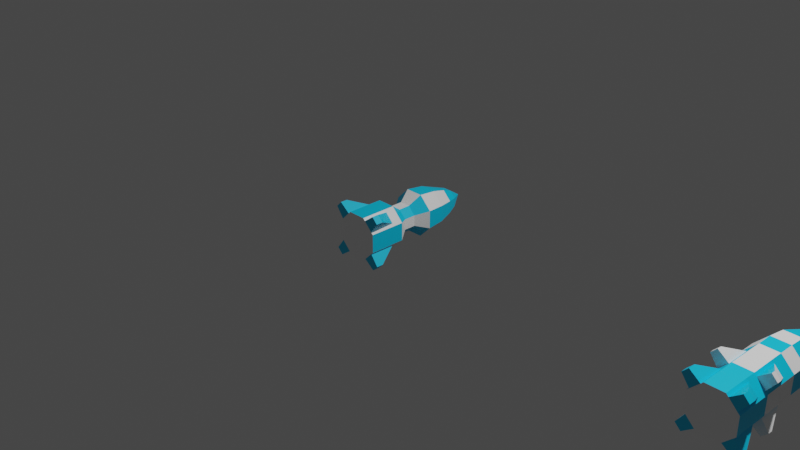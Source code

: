 # Source: bomb.blend  (saved by Blender 4.3.34; exported with 4.5.12 LTS)
import bpy
from mathutils import Matrix  # noqa: F401  (used for matrix-valued properties, if any)

bpy.ops.wm.read_factory_settings(use_empty=True)
scene = bpy.context.scene
scene.name = 'Scene'

# ---- collections
col_collection = bpy.data.collections.new('Collection'); scene.collection.children.link(col_collection)
col_bomb = bpy.data.collections.new('Bomb'); scene.collection.children.link(col_bomb)

# ---- materials (node trees are filled in below, after node groups)
mat_rocket_white = bpy.data.materials.new('Rocket.White')
mat_rocket_white.use_transparent_shadow = False
mat_rocket_cyan = bpy.data.materials.new('Rocket.Cyan')
mat_rocket_cyan.use_transparent_shadow = False

# ---- material node trees
mat_rocket_white.use_nodes = True; mat_rocket_white.node_tree.nodes.clear()
_N = mat_rocket_white.node_tree.nodes; _L = mat_rocket_white.node_tree.links
n0 = _N.new('ShaderNodeBsdfPrincipled'); n0.name = 'Principled BSDF'; n0.location = (10, 300)
n0.distribution = 'GGX'
n0.subsurface_method = 'RANDOM_WALK_SKIN'
n0.inputs[0].default_value = (1.0, 1.0, 1.0, 1.0)
n0.inputs[3].default_value = 1.45
n0.inputs[27].default_value = (0.0, 0.0, 0.0, 1.0)
n0.inputs[28].default_value = 1.0
n1 = _N.new('ShaderNodeOutputMaterial'); n1.name = 'Material Output'; n1.location = (300, 300)
_L.new(n0.outputs[0], n1.inputs[0])
n1.is_active_output = True
mat_rocket_cyan.use_nodes = True; mat_rocket_cyan.node_tree.nodes.clear()
_N = mat_rocket_cyan.node_tree.nodes; _L = mat_rocket_cyan.node_tree.links
n0 = _N.new('ShaderNodeBsdfPrincipled'); n0.name = 'Principled BSDF'; n0.location = (10, 300)
n0.distribution = 'GGX'
n0.subsurface_method = 'RANDOM_WALK_SKIN'
n0.inputs[0].default_value = (0.0, 0.6418, 1.0, 1.0)
n0.inputs[3].default_value = 1.45
n0.inputs[27].default_value = (0.0, 0.0, 0.0, 1.0)
n0.inputs[28].default_value = 1.0
n1 = _N.new('ShaderNodeOutputMaterial'); n1.name = 'Material Output'; n1.location = (300, 300)
_L.new(n0.outputs[0], n1.inputs[0])
n1.is_active_output = True

# ---- world
world_world = bpy.data.worlds.new('World'); scene.world = world_world
world_world.use_nodes = True; world_world.node_tree.nodes.clear()
_N = world_world.node_tree.nodes; _L = world_world.node_tree.links
n0 = _N.new('ShaderNodeOutputWorld'); n0.name = 'World Output'; n0.location = (300, 300)
n1 = _N.new('ShaderNodeBackground'); n1.name = 'Background'; n1.location = (10, 300)
n1.inputs[0].default_value = (0.05088, 0.05088, 0.05088, 1.0)
_L.new(n1.outputs[0], n0.inputs[0])
n0.is_active_output = True
world_world.color = (0.05088, 0.05088, 0.05088)
world_world.use_sun_shadow = False
world_world.sun_shadow_jitter_overblur = 0.0

# ---- cameras
cam_camera = bpy.data.cameras.new('Camera')
cam_camera.clip_end = 100.0
cam_camera.ortho_scale = 7.314

# ---- lights
light_light = bpy.data.lights.new('Light', 'POINT')
light_light.transmission_factor = 0.0
light_light.energy = 1000.0
light_light.shadow_soft_size = 0.1
light_light.shadow_maximum_resolution = 0.006
light_light.use_absolute_resolution = True

# ---- meshes
me_cylinder = bpy.data.meshes.new('Cylinder')
me_cylinder.from_pydata([(-0.09567, -0.5677, -0.231), (-0.09567, 0.2078, -0.231), (-0.06622, 0.5718, -0.1598), (0.09567, -0.5677, -0.231), (0.231, 0.2078, -0.09567), (0.231, -0.5677, -0.09567), (0.231, 0.2078, 0.09567), (0.231, -0.5677, 0.09567), (-0.1606, 0.5692, 0.06653), (0.09567, -0.5677, 0.231), (-0.09567, 0.2078, 0.231), (-0.09567, -0.5677, 0.231), (-0.1606, 0.5692, -0.06648), (-0.231, -0.5677, 0.09567), (-0.231, 0.2078, -0.09567), (-0.231, -0.5677, -0.09567), (-0.08582, 0.4059, -0.209), (0.1605, 0.5692, 0.06653), (0.08717, 0.4007, -0.2105), (0.09567, 0.2078, -0.231), (0.2099, 0.4007, -0.08775), (0.1605, 0.5692, -0.06648), (0.2099, 0.4007, 0.08586), (0.06648, 0.5692, -0.1605), (0.08717, 0.4007, 0.2086), (0.09567, 0.2078, 0.231), (-0.08643, 0.4007, 0.2086), (0.06648, 0.5692, 0.1606), (-0.2092, 0.4007, 0.08586), (-0.231, 0.2078, 0.09567), (-0.2092, 0.4007, -0.08775), (-0.06272, 0.5692, 0.1514), (-0.04566, 0.6908, -0.1102), (0.04566, 0.6908, -0.1102), (0.1102, 0.6908, -0.04566), (0.1102, 0.6908, 0.04566), (0.04566, 0.6908, 0.1102), (-0.04566, 0.6908, 0.1102), (-0.1102, 0.6908, 0.04566), (-0.1102, 0.6908, -0.04566), (-1.29e-07, 0.8575, 7.521e-08), (0.2073, -0.5677, -0.1191), (0.1189, -0.5677, -0.2075), (0.2909, -0.5677, -0.2306), (0.2305, -0.5677, -0.291), (-0.2073, -0.5677, 0.1191), (-0.1189, -0.5677, 0.2075), (-0.2909, -0.5677, 0.2306), (-0.2305, -0.5677, 0.291), (0.1191, -0.5677, 0.2073), (0.2075, -0.5677, 0.1189), (0.2306, -0.5677, 0.2909), (0.291, -0.5677, 0.2305), (-0.1191, -0.5677, -0.2073), (-0.2075, -0.5677, -0.1189), (-0.2306, -0.5677, -0.2909), (-0.291, -0.5677, -0.2305), (-0.09567, -0.1779, -0.231), (0.09567, -0.1779, -0.231), (0.231, -0.1779, -0.09567), (0.231, -0.1779, 0.09567), (0.09567, -0.1779, 0.231), (-0.09567, -0.1779, 0.231), (-0.231, -0.1779, 0.09567), (-0.231, -0.1779, -0.09567), (0.1191, -0.2853, 0.2073), (0.2075, -0.2853, 0.1189), (0.291, -0.4943, 0.2305), (0.2306, -0.4943, 0.2909), (0.2073, -0.2853, -0.1191), (0.1189, -0.2853, -0.2075), (0.2305, -0.4943, -0.291), (0.2909, -0.4943, -0.2306), (-0.1191, -0.2853, -0.2073), (-0.2075, -0.2853, -0.1189), (-0.291, -0.4943, -0.2305), (-0.2306, -0.4943, -0.2909), (-0.2073, -0.2853, 0.1191), (-0.1189, -0.2853, 0.2075), (-0.2305, -0.4943, 0.291), (-0.2909, -0.4943, 0.2306), (0.05757, 0.07925, -0.139), (0.05757, -0.04934, -0.139), (0.05757, 0.07925, 0.139), (0.05757, -0.04934, 0.139), (-0.139, 0.07925, 0.05757), (-0.139, -0.04934, 0.05757), (-0.139, 0.07925, -0.05757), (-0.139, -0.04934, -0.05757), (-0.05757, 0.07925, 0.139), (-0.05757, -0.04934, 0.139), (0.139, 0.07925, 0.05757), (0.139, -0.04934, 0.05757), (0.139, 0.07925, -0.05757), (0.139, -0.04934, -0.05757), (-0.05757, -0.04934, -0.139), (-0.05757, 0.07925, -0.139)], [], [(32, 33, 23, 2), (33, 34, 21, 23), (34, 35, 17, 21), (35, 36, 27, 17), (36, 37, 31, 27), (37, 38, 8, 31), (38, 39, 12, 8), (39, 32, 2, 12), (3, 5, 0), (87, 14, 1, 96), (85, 29, 14, 87), (7, 13, 15), (89, 10, 29, 85), (9, 11, 7), (83, 25, 10, 89), (7, 11, 13), (91, 6, 25, 83), (5, 15, 0), (93, 4, 6, 91), (5, 7, 15), (81, 19, 4, 93), (96, 1, 19, 81), (19, 1, 16, 18), (4, 19, 18, 20), (6, 4, 20, 22), (25, 6, 22, 24), (10, 25, 24, 26), (29, 10, 26, 28), (14, 29, 28, 30), (1, 14, 30, 16), (2, 23, 18, 16), (23, 21, 20, 18), (21, 17, 22, 20), (17, 27, 24, 22), (27, 31, 26, 24), (31, 8, 28, 26), (8, 12, 30, 28), (12, 2, 16, 30), (34, 33, 40), (37, 36, 40), (32, 39, 40), (35, 34, 40), (38, 37, 40), (33, 32, 40), (36, 35, 40), (39, 38, 40), (42, 44, 43, 41), (46, 48, 47, 45), (50, 52, 51, 49), (54, 56, 55, 53), (0, 57, 58, 3), (3, 58, 59, 5), (5, 59, 60, 7), (7, 60, 61, 9), (9, 61, 62, 11), (11, 62, 63, 13), (13, 63, 64, 15), (15, 64, 57, 0), (52, 67, 68, 51), (51, 68, 65, 49), (50, 66, 67, 52), (49, 65, 66, 50), (44, 71, 72, 43), (43, 72, 69, 41), (42, 70, 71, 44), (41, 69, 70, 42), (55, 76, 73, 53), (76, 75, 74, 73), (56, 75, 76, 55), (54, 74, 75, 56), (53, 73, 74, 54), (48, 79, 80, 47), (67, 66, 65, 68), (47, 80, 77, 45), (71, 70, 69, 72), (46, 78, 79, 48), (79, 78, 77, 80), (45, 77, 78, 46), (57, 95, 82, 58), (95, 96, 81, 82), (58, 82, 94, 59), (82, 81, 93, 94), (59, 94, 92, 60), (94, 93, 91, 92), (60, 92, 84, 61), (92, 91, 83, 84), (61, 84, 90, 62), (84, 83, 89, 90), (62, 90, 86, 63), (90, 89, 85, 86), (63, 86, 88, 64), (86, 85, 87, 88), (64, 88, 95, 57), (88, 87, 96, 95)])
me_cylinder.polygons.foreach_set('material_index', [1, 1, 1, 1, 1, 1, 1, 1, 0, 1, 0, 0, 1, 0, 0, 0, 1, 0, 0, 0, 1, 0, 1, 0, 1, 0, 1, 0, 1, 0, 1, 0, 1, 0, 1, 0, 1, 0, 1, 1, 1, 1, 1, 1, 1, 1, 1, 1, 1, 1, 1, 0, 1, 0, 1, 0, 1, 0, 1, 1, 1, 1, 1, 1, 1, 1, 1, 1, 1, 1, 1, 1, 1, 1, 1, 1, 1, 1, 0, 0, 1, 1, 0, 0, 1, 1, 0, 0, 1, 1, 0, 0, 1, 1])
_uv = me_cylinder.uv_layers.new(name='UVMap')
_uv.uv.foreach_set('vector', [0.25, 0.3645, 0.331, 0.331, 0.3576, 0.3576, 0.25, 0.4015, 0.331, 0.331, 0.3645, 0.25, 0.4022, 0.25, 0.3576, 0.3576, 0.3645, 0.25, 0.331, 0.169, 0.3576, 0.1424, 0.4022, 0.25, 0.331, 0.169, 0.25, 0.1355, 0.25, 0.09779, 0.3576, 0.1424, 0.25, 0.1355, 0.169, 0.169, 0.1424, 0.1424, 0.25, 0.09779, 0.169, 0.169, 0.1355, 0.25, 0.09779, 0.25, 0.1424, 0.1424, 0.1355, 0.25, 0.169, 0.331, 0.1424, 0.3576, 0.09779, 0.25, 0.169, 0.331, 0.25, 0.3645, 0.25, 0.4015, 0.1424, 0.3576, 0.0, 0.0, 0.0, 0.0, 0.0, 0.0, 0.125, 0.9101, 0.125, 0.9518, 0.0, 0.9518, 0.0, 0.9101, 0.25, 0.9101, 0.25, 0.9518, 0.125, 0.9518, 0.125, 0.9101, 0.0, 0.0, 0.0, 0.0, 0.0, 0.0, 0.375, 0.9101, 0.375, 0.9518, 0.25, 0.9518, 0.25, 0.9101, 0.0, 0.0, 0.0, 0.0, 0.0, 0.0, 0.5, 0.9101, 0.5, 0.9518, 0.375, 0.9518, 0.375, 0.9101, 0.0, 0.0, 0.0, 0.0, 0.0, 0.0, 0.625, 0.9101, 0.625, 0.9518, 0.5, 0.9518, 0.5, 0.9101, 0.0, 0.0, 0.0, 0.0, 0.0, 0.0, 0.75, 0.9101, 0.75, 0.9518, 0.625, 0.9518, 0.625, 0.9101, 0.0, 0.0, 0.0, 0.0, 0.0, 0.0, 0.875, 0.9101, 0.875, 0.9518, 0.75, 0.9518, 0.75, 0.9101, 1.0, 0.9101, 1.0, 0.9518, 0.875, 0.9518, 0.875, 0.9101, 0.4197, 0.4197, 0.25, 0.49, 0.25, 0.4385, 0.3843, 0.3843, 0.49, 0.25, 0.4197, 0.4197, 0.3843, 0.3843, 0.4399, 0.25, 0.4197, 0.08029, 0.49, 0.25, 0.4399, 0.25, 0.3843, 0.1157, 0.25, 0.01, 0.4197, 0.08029, 0.3843, 0.1157, 0.25, 0.06011, 0.08029, 0.08029, 0.25, 0.01, 0.25, 0.06011, 0.1157, 0.1157, 0.01, 0.25, 0.08029, 0.08029, 0.1157, 0.1157, 0.06011, 0.25, 0.08029, 0.4197, 0.01, 0.25, 0.06011, 0.25, 0.1157, 0.3843, 0.25, 0.49, 0.08029, 0.4197, 0.1157, 0.3843, 0.25, 0.4385, 0.25, 0.4015, 0.3576, 0.3576, 0.3843, 0.3843, 0.25, 0.4385, 0.3576, 0.3576, 0.4022, 0.25, 0.4399, 0.25, 0.3843, 0.3843, 0.4022, 0.25, 0.3576, 0.1424, 0.3843, 0.1157, 0.4399, 0.25, 0.3576, 0.1424, 0.25, 0.09779, 0.25, 0.06011, 0.3843, 0.1157, 0.25, 0.09779, 0.1424, 0.1424, 0.1157, 0.1157, 0.25, 0.06011, 0.1424, 0.1424, 0.09779, 0.25, 0.06011, 0.25, 0.1157, 0.1157, 0.09779, 0.25, 0.1424, 0.3576, 0.1157, 0.3843, 0.06011, 0.25, 0.1424, 0.3576, 0.25, 0.4015, 0.25, 0.4385, 0.1157, 0.3843, 0.3645, 0.25, 0.331, 0.331, 0.3645, 0.25, 0.169, 0.169, 0.25, 0.1355, 0.169, 0.169, 0.25, 0.3645, 0.169, 0.331, 0.25, 0.3645, 0.331, 0.169, 0.3645, 0.25, 0.331, 0.169, 0.1355, 0.25, 0.169, 0.169, 0.1355, 0.25, 0.331, 0.331, 0.25, 0.3645, 0.331, 0.331, 0.25, 0.1355, 0.331, 0.169, 0.25, 0.1355, 0.169, 0.331, 0.1355, 0.25, 0.169, 0.331, 0.125, 0.5, 0.375, 0.5, 0.375, 0.75, 0.125, 0.75, 0.125, 0.5, 0.375, 0.5, 0.375, 0.75, 0.125, 0.75, 0.125, 0.5, 0.375, 0.5, 0.375, 0.75, 0.125, 0.75, 0.125, 0.5, 0.375, 0.5, 0.375, 0.75, 0.125, 0.75, 1.0, 0.7018, 1.0, 0.7643, 0.875, 0.7643, 0.875, 0.7018, 0.875, 0.7018, 0.875, 0.7643, 0.75, 0.7643, 0.75, 0.7018, 0.75, 0.7018, 0.75, 0.7643, 0.625, 0.7643, 0.625, 0.7018, 0.625, 0.7018, 0.625, 0.7643, 0.5, 0.7643, 0.5, 0.7018, 0.5, 0.7018, 0.5, 0.7643, 0.375, 0.7643, 0.375, 0.7018, 0.375, 0.7018, 0.375, 0.7643, 0.25, 0.7643, 0.25, 0.7018, 0.25, 0.7018, 0.25, 0.7643, 0.125, 0.7643, 0.125, 0.7018, 0.125, 0.7018, 0.125, 0.7643, 0.0, 0.7643, 0.0, 0.7018, 0.375, 0.5, 0.4583, 0.5, 0.4583, 0.75, 0.375, 0.75, 0.375, 0.75, 0.4583, 0.75, 0.4583, 1.0, 0.375, 1.0, 0.375, 0.25, 0.4583, 0.25, 0.4583, 0.5, 0.375, 0.5, 0.375, 0.0, 0.4583, 0.0, 0.4583, 0.25, 0.375, 0.25, 0.375, 0.5, 0.4583, 0.5, 0.4583, 0.75, 0.375, 0.75, 0.375, 0.75, 0.4583, 0.75, 0.4583, 1.0, 0.375, 1.0, 0.375, 0.25, 0.4583, 0.25, 0.4583, 0.5, 0.375, 0.5, 0.375, 0.0, 0.4583, 0.0, 0.4583, 0.25, 0.375, 0.25, 0.375, 0.75, 0.4583, 0.75, 0.4583, 1.0, 0.375, 1.0, 0.0, 0.0, 0.0, 0.0, 0.0, 0.0, 0.0, 0.0, 0.375, 0.5, 0.4583, 0.5, 0.4583, 0.75, 0.375, 0.75, 0.375, 0.25, 0.4583, 0.25, 0.4583, 0.5, 0.375, 0.5, 0.375, 0.0, 0.4583, 0.0, 0.4583, 0.25, 0.375, 0.25, 0.375, 0.5, 0.4583, 0.5, 0.4583, 0.75, 0.375, 0.75, 0.0, 0.0, 0.0, 0.0, 0.0, 0.0, 0.0, 0.0, 0.375, 0.75, 0.4583, 0.75, 0.4583, 1.0, 0.375, 1.0, 0.0, 0.0, 0.0, 0.0, 0.0, 0.0, 0.0, 0.0, 0.375, 0.25, 0.4583, 0.25, 0.4583, 0.5, 0.375, 0.5, 0.0, 0.0, 0.0, 0.0, 0.0, 0.0, 0.0, 0.0, 0.375, 0.0, 0.4583, 0.0, 0.4583, 0.25, 0.375, 0.25, 1.0, 0.8268, 1.0, 0.8684, 0.875, 0.8684, 0.875, 0.8268, 1.0, 0.8684, 1.0, 0.9101, 0.875, 0.9101, 0.875, 0.8684, 0.875, 0.8268, 0.875, 0.8684, 0.75, 0.8684, 0.75, 0.8268, 0.875, 0.8684, 0.875, 0.9101, 0.75, 0.9101, 0.75, 0.8684, 0.75, 0.8268, 0.75, 0.8684, 0.625, 0.8684, 0.625, 0.8268, 0.75, 0.8684, 0.75, 0.9101, 0.625, 0.9101, 0.625, 0.8684, 0.625, 0.8268, 0.625, 0.8684, 0.5, 0.8684, 0.5, 0.8268, 0.625, 0.8684, 0.625, 0.9101, 0.5, 0.9101, 0.5, 0.8684, 0.5, 0.8268, 0.5, 0.8684, 0.375, 0.8684, 0.375, 0.8268, 0.5, 0.8684, 0.5, 0.9101, 0.375, 0.9101, 0.375, 0.8684, 0.375, 0.8268, 0.375, 0.8684, 0.25, 0.8684, 0.25, 0.8268, 0.375, 0.8684, 0.375, 0.9101, 0.25, 0.9101, 0.25, 0.8684, 0.25, 0.8268, 0.25, 0.8684, 0.125, 0.8684, 0.125, 0.8268, 0.25, 0.8684, 0.25, 0.9101, 0.125, 0.9101, 0.125, 0.8684, 0.125, 0.8268, 0.125, 0.8684, 0.0, 0.8684, 0.0, 0.8268, 0.125, 0.8684, 0.125, 0.9101, 0.0, 0.9101, 0.0, 0.8684])
me_cylinder.materials.append(mat_rocket_white)
me_cylinder.materials.append(mat_rocket_cyan)
me_cylinder.update()
me_cylinder_001 = bpy.data.meshes.new('Cylinder.001')
me_cylinder_001.from_pydata([(-0.09567, -0.5677, -0.231), (-0.09567, 0.2118, -0.231), (-0.09567, 0.376, -0.231), (-0.06622, 0.74, -0.1598), (0.09567, 0.2118, -0.231), (0.09567, -0.5677, -0.231), (0.231, 0.376, -0.09567), (0.231, 0.2118, -0.09567), (0.231, -0.5677, -0.09567), (0.231, 0.376, 0.09567), (0.231, 0.2118, 0.09567), (0.231, -0.5677, 0.09567), (-0.1606, 0.7374, 0.06653), (0.09567, 0.2118, 0.231), (0.09567, -0.5677, 0.231), (-0.09567, 0.376, 0.231), (-0.09567, 0.2118, 0.231), (-0.09567, -0.5677, 0.231), (-0.1606, 0.7374, -0.06648), (-0.231, 0.2118, 0.09567), (-0.231, -0.5677, 0.09567), (-0.231, 0.376, -0.09567), (-0.231, 0.2118, -0.09567), (-0.231, -0.5677, -0.09567), (-0.08582, 0.5741, -0.209), (0.1605, 0.7374, 0.06653), (0.08717, 0.5689, -0.2105), (0.09567, 0.376, -0.231), (0.2099, 0.5689, -0.08775), (0.1605, 0.7374, -0.06648), (0.2099, 0.5689, 0.08586), (0.06648, 0.7374, -0.1605), (0.08717, 0.5689, 0.2086), (0.09567, 0.376, 0.231), (-0.08643, 0.5689, 0.2086), (0.06648, 0.7374, 0.1606), (-0.2092, 0.5689, 0.08586), (-0.231, 0.376, 0.09567), (-0.2092, 0.5689, -0.08775), (-0.06272, 0.7374, 0.1514), (-0.04566, 0.859, -0.1102), (0.04566, 0.859, -0.1102), (0.1102, 0.859, -0.04566), (0.1102, 0.859, 0.04566), (0.04566, 0.859, 0.1102), (-0.04566, 0.859, 0.1102), (-0.1102, 0.859, 0.04566), (-0.1102, 0.859, -0.04566), (-1.29e-07, 1.026, 7.521e-08), (0.2073, -0.5677, -0.1191), (0.2073, 0.07595, -0.1191), (0.1189, -0.5677, -0.2075), (0.1189, 0.07595, -0.2075), (0.2909, -0.5677, -0.2306), (0.2909, -0.1325, -0.2306), (0.2305, -0.5677, -0.291), (0.2305, -0.1325, -0.291), (-0.2073, -0.5677, 0.1191), (-0.2073, 0.07595, 0.1191), (-0.1189, -0.5677, 0.2075), (-0.1189, 0.07595, 0.2075), (-0.2909, -0.5677, 0.2306), (-0.2909, -0.1325, 0.2306), (-0.2305, -0.5677, 0.291), (-0.2305, -0.1325, 0.291), (0.1191, -0.5677, 0.2073), (0.1191, 0.07594, 0.2073), (0.2075, -0.5677, 0.1189), (0.2075, 0.07594, 0.1189), (0.2306, -0.5677, 0.2909), (0.2306, -0.1325, 0.2909), (0.291, -0.5677, 0.2305), (0.291, -0.1325, 0.2305), (-0.1191, -0.5677, -0.2073), (-0.1191, 0.07594, -0.2073), (-0.2075, -0.5677, -0.1189), (-0.2075, 0.07594, -0.1189), (-0.2306, -0.5677, -0.2909), (-0.2306, -0.1325, -0.2909), (-0.291, -0.5677, -0.2305), (-0.291, -0.1325, -0.2305), (-0.09567, -0.1779, -0.231), (0.09567, -0.1779, -0.231), (0.231, -0.1779, -0.09567), (0.231, -0.1779, 0.09567), (0.09567, -0.1779, 0.231), (-0.09567, -0.1779, 0.231), (-0.231, -0.1779, 0.09567), (-0.231, -0.1779, -0.09567), (0.1191, -0.2853, 0.2073), (0.1191, -0.1779, 0.2073), (0.2075, -0.1779, 0.1189), (0.2075, -0.2853, 0.1189), (0.291, -0.1779, 0.2305), (0.291, -0.4943, 0.2305), (0.2306, -0.1779, 0.2909), (0.2306, -0.4943, 0.2909), (0.2073, -0.2853, -0.1191), (0.2073, -0.1779, -0.1191), (0.1189, -0.1779, -0.2075), (0.1189, -0.2853, -0.2075), (0.2305, -0.1779, -0.291), (0.2305, -0.4943, -0.291), (0.2909, -0.1779, -0.2306), (0.2909, -0.4943, -0.2306), (-0.1191, -0.2853, -0.2073), (-0.1191, -0.1779, -0.2073), (-0.2075, -0.1779, -0.1189), (-0.2075, -0.2853, -0.1189), (-0.291, -0.1779, -0.2305), (-0.291, -0.4943, -0.2305), (-0.2306, -0.1779, -0.2909), (-0.2306, -0.4943, -0.2909), (-0.2073, -0.2853, 0.1191), (-0.2073, -0.1779, 0.1191), (-0.1189, -0.1779, 0.2075), (-0.1189, -0.2853, 0.2075), (-0.2305, -0.1779, 0.291), (-0.2305, -0.4943, 0.291), (-0.2909, -0.1779, 0.2306), (-0.2909, -0.4943, 0.2306)], [], [(40, 41, 31, 3), (41, 42, 29, 31), (42, 43, 25, 29), (43, 44, 35, 25), (44, 45, 39, 35), (45, 46, 12, 39), (46, 47, 18, 12), (47, 40, 3, 18), (5, 8, 0), (88, 22, 1, 81), (22, 21, 2, 1), (87, 19, 22, 88), (19, 37, 21, 22), (11, 20, 23), (86, 16, 19, 87), (16, 15, 37, 19), (14, 17, 11), (85, 13, 16, 86), (13, 33, 15, 16), (11, 17, 20), (84, 10, 13, 85), (10, 9, 33, 13), (8, 23, 0), (83, 7, 10, 84), (7, 6, 9, 10), (8, 11, 23), (82, 4, 7, 83), (4, 27, 6, 7), (81, 1, 4, 82), (1, 2, 27, 4), (27, 2, 24, 26), (6, 27, 26, 28), (9, 6, 28, 30), (33, 9, 30, 32), (15, 33, 32, 34), (37, 15, 34, 36), (21, 37, 36, 38), (2, 21, 38, 24), (3, 31, 26, 24), (31, 29, 28, 26), (29, 25, 30, 28), (25, 35, 32, 30), (35, 39, 34, 32), (39, 12, 36, 34), (12, 18, 38, 36), (18, 3, 24, 38), (42, 41, 48), (45, 44, 48), (40, 47, 48), (43, 42, 48), (46, 45, 48), (41, 40, 48), (44, 43, 48), (47, 46, 48), (98, 50, 52, 99), (99, 52, 56, 101), (103, 54, 50, 98), (51, 55, 53, 49), (56, 52, 50, 54), (114, 58, 60, 115), (115, 60, 64, 117), (119, 62, 58, 114), (59, 63, 61, 57), (64, 60, 58, 62), (90, 66, 68, 91), (91, 68, 72, 93), (95, 70, 66, 90), (67, 71, 69, 65), (72, 68, 66, 70), (106, 74, 76, 107), (107, 76, 80, 109), (109, 80, 78, 111), (111, 78, 74, 106), (75, 79, 77, 73), (80, 76, 74, 78), (117, 64, 62, 119), (101, 56, 54, 103), (93, 72, 70, 95), (0, 81, 82, 5), (5, 82, 83, 8), (8, 83, 84, 11), (11, 84, 85, 14), (14, 85, 86, 17), (17, 86, 87, 20), (20, 87, 88, 23), (23, 88, 81, 0), (71, 94, 96, 69), (69, 96, 89, 65), (67, 92, 94, 71), (65, 89, 92, 67), (55, 102, 104, 53), (53, 104, 97, 49), (91, 93, 95, 90), (51, 100, 102, 55), (99, 101, 103, 98), (49, 97, 100, 51), (77, 112, 105, 73), (112, 110, 108, 105), (79, 110, 112, 77), (109, 111, 106, 107), (75, 108, 110, 79), (115, 117, 119, 114), (73, 105, 108, 75), (63, 118, 120, 61), (94, 92, 89, 96), (61, 120, 113, 57), (102, 100, 97, 104), (59, 116, 118, 63), (118, 116, 113, 120), (57, 113, 116, 59)])
me_cylinder_001.polygons.foreach_set('material_index', [1, 1, 1, 1, 1, 1, 1, 1, 0, 1, 0, 0, 1, 0, 1, 0, 0, 0, 1, 0, 1, 0, 0, 0, 1, 0, 1, 0, 0, 1, 0, 1, 0, 1, 0, 1, 0, 1, 1, 0, 1, 0, 1, 0, 1, 0, 1, 1, 1, 1, 1, 1, 1, 1, 0, 0, 0, 1, 0, 1, 0, 0, 1, 0, 0, 0, 1, 1, 0, 0, 0, 0, 0, 1, 0, 0, 0, 0, 1, 1, 1, 1, 1, 1, 1, 1, 1, 1, 1, 1, 1, 1, 0, 1, 0, 1, 1, 1, 1, 0, 1, 0, 1, 1, 1, 1, 1, 1, 1, 1])
_uv = me_cylinder_001.uv_layers.new(name='UVMap')
_uv.uv.foreach_set('vector', [0.25, 0.3645, 0.331, 0.331, 0.3576, 0.3576, 0.25, 0.4015, 0.331, 0.331, 0.3645, 0.25, 0.4022, 0.25, 0.3576, 0.3576, 0.3645, 0.25, 0.331, 0.169, 0.3576, 0.1424, 0.4022, 0.25, 0.331, 0.169, 0.25, 0.1355, 0.25, 0.09779, 0.3576, 0.1424, 0.25, 0.1355, 0.169, 0.169, 0.1424, 0.1424, 0.25, 0.09779, 0.169, 0.169, 0.1355, 0.25, 0.09779, 0.25, 0.1424, 0.1424, 0.1355, 0.25, 0.169, 0.331, 0.1424, 0.3576, 0.09779, 0.25, 0.169, 0.331, 0.25, 0.3645, 0.25, 0.4015, 0.1424, 0.3576, 0.0, 0.0, 0.0, 0.0, 0.0, 0.0, 0.125, 0.7643, 0.125, 0.8268, 0.0, 0.8268, 0.0, 0.7643, 0.125, 0.8268, 0.125, 0.9518, 0.0, 0.9518, 0.0, 0.8268, 0.25, 0.7643, 0.25, 0.8268, 0.125, 0.8268, 0.125, 0.7643, 0.25, 0.8268, 0.25, 0.9518, 0.125, 0.9518, 0.125, 0.8268, 0.0, 0.0, 0.0, 0.0, 0.0, 0.0, 0.375, 0.7643, 0.375, 0.8268, 0.25, 0.8268, 0.25, 0.7643, 0.375, 0.8268, 0.375, 0.9518, 0.25, 0.9518, 0.25, 0.8268, 0.0, 0.0, 0.0, 0.0, 0.0, 0.0, 0.5, 0.7643, 0.5, 0.8268, 0.375, 0.8268, 0.375, 0.7643, 0.5, 0.8268, 0.5, 0.9518, 0.375, 0.9518, 0.375, 0.8268, 0.0, 0.0, 0.0, 0.0, 0.0, 0.0, 0.625, 0.7643, 0.625, 0.8268, 0.5, 0.8268, 0.5, 0.7643, 0.625, 0.8268, 0.625, 0.9518, 0.5, 0.9518, 0.5, 0.8268, 0.0, 0.0, 0.0, 0.0, 0.0, 0.0, 0.75, 0.7643, 0.75, 0.8268, 0.625, 0.8268, 0.625, 0.7643, 0.75, 0.8268, 0.75, 0.9518, 0.625, 0.9518, 0.625, 0.8268, 0.0, 0.0, 0.0, 0.0, 0.0, 0.0, 0.875, 0.7643, 0.875, 0.8268, 0.75, 0.8268, 0.75, 0.7643, 0.875, 0.8268, 0.875, 0.9518, 0.75, 0.9518, 0.75, 0.8268, 1.0, 0.7643, 1.0, 0.8268, 0.875, 0.8268, 0.875, 0.7643, 1.0, 0.8268, 1.0, 0.9518, 0.875, 0.9518, 0.875, 0.8268, 0.4197, 0.4197, 0.25, 0.49, 0.25, 0.4385, 0.3843, 0.3843, 0.49, 0.25, 0.4197, 0.4197, 0.3843, 0.3843, 0.4399, 0.25, 0.4197, 0.08029, 0.49, 0.25, 0.4399, 0.25, 0.3843, 0.1157, 0.25, 0.01, 0.4197, 0.08029, 0.3843, 0.1157, 0.25, 0.06011, 0.08029, 0.08029, 0.25, 0.01, 0.25, 0.06011, 0.1157, 0.1157, 0.01, 0.25, 0.08029, 0.08029, 0.1157, 0.1157, 0.06011, 0.25, 0.08029, 0.4197, 0.01, 0.25, 0.06011, 0.25, 0.1157, 0.3843, 0.25, 0.49, 0.08029, 0.4197, 0.1157, 0.3843, 0.25, 0.4385, 0.25, 0.4015, 0.3576, 0.3576, 0.3843, 0.3843, 0.25, 0.4385, 0.3576, 0.3576, 0.4022, 0.25, 0.4399, 0.25, 0.3843, 0.3843, 0.4022, 0.25, 0.3576, 0.1424, 0.3843, 0.1157, 0.4399, 0.25, 0.3576, 0.1424, 0.25, 0.09779, 0.25, 0.06011, 0.3843, 0.1157, 0.25, 0.09779, 0.1424, 0.1424, 0.1157, 0.1157, 0.25, 0.06011, 0.1424, 0.1424, 0.09779, 0.25, 0.06011, 0.25, 0.1157, 0.1157, 0.09779, 0.25, 0.1424, 0.3576, 0.1157, 0.3843, 0.06011, 0.25, 0.1424, 0.3576, 0.25, 0.4015, 0.25, 0.4385, 0.1157, 0.3843, 0.3645, 0.25, 0.331, 0.331, 0.3645, 0.25, 0.169, 0.169, 0.25, 0.1355, 0.169, 0.169, 0.25, 0.3645, 0.169, 0.331, 0.25, 0.3645, 0.331, 0.169, 0.3645, 0.25, 0.331, 0.169, 0.1355, 0.25, 0.169, 0.169, 0.1355, 0.25, 0.331, 0.331, 0.25, 0.3645, 0.331, 0.331, 0.25, 0.1355, 0.331, 0.169, 0.25, 0.1355, 0.169, 0.331, 0.1355, 0.25, 0.169, 0.331, 0.5417, 0.0, 0.625, 0.0, 0.625, 0.25, 0.5417, 0.25, 0.5417, 0.25, 0.625, 0.25, 0.625, 0.5, 0.5417, 0.5, 0.5417, 0.75, 0.625, 0.75, 0.625, 1.0, 0.5417, 1.0, 0.125, 0.5, 0.375, 0.5, 0.375, 0.75, 0.125, 0.75, 0.625, 0.5, 0.875, 0.5, 0.875, 0.75, 0.625, 0.75, 0.5417, 0.0, 0.625, 0.0, 0.625, 0.25, 0.5417, 0.25, 0.5417, 0.25, 0.625, 0.25, 0.625, 0.5, 0.5417, 0.5, 0.5417, 0.75, 0.625, 0.75, 0.625, 1.0, 0.5417, 1.0, 0.125, 0.5, 0.375, 0.5, 0.375, 0.75, 0.125, 0.75, 0.625, 0.5, 0.875, 0.5, 0.875, 0.75, 0.625, 0.75, 0.5417, 0.0, 0.625, 0.0, 0.625, 0.25, 0.5417, 0.25, 0.5417, 0.25, 0.625, 0.25, 0.625, 0.5, 0.5417, 0.5, 0.5417, 0.75, 0.625, 0.75, 0.625, 1.0, 0.5417, 1.0, 0.125, 0.5, 0.375, 0.5, 0.375, 0.75, 0.125, 0.75, 0.625, 0.5, 0.875, 0.5, 0.875, 0.75, 0.625, 0.75, 0.5417, 0.0, 0.625, 0.0, 0.625, 0.25, 0.5417, 0.25, 0.5417, 0.25, 0.625, 0.25, 0.625, 0.5, 0.5417, 0.5, 0.5417, 0.5, 0.625, 0.5, 0.625, 0.75, 0.5417, 0.75, 0.5417, 0.75, 0.625, 0.75, 0.625, 1.0, 0.5417, 1.0, 0.125, 0.5, 0.375, 0.5, 0.375, 0.75, 0.125, 0.75, 0.625, 0.5, 0.875, 0.5, 0.875, 0.75, 0.625, 0.75, 0.5417, 0.5, 0.625, 0.5, 0.625, 0.75, 0.5417, 0.75, 0.5417, 0.5, 0.625, 0.5, 0.625, 0.75, 0.5417, 0.75, 0.5417, 0.5, 0.625, 0.5, 0.625, 0.75, 0.5417, 0.75, 1.0, 0.7018, 1.0, 0.7643, 0.875, 0.7643, 0.875, 0.7018, 0.875, 0.7018, 0.875, 0.7643, 0.75, 0.7643, 0.75, 0.7018, 0.75, 0.7018, 0.75, 0.7643, 0.625, 0.7643, 0.625, 0.7018, 0.625, 0.7018, 0.625, 0.7643, 0.5, 0.7643, 0.5, 0.7018, 0.5, 0.7018, 0.5, 0.7643, 0.375, 0.7643, 0.375, 0.7018, 0.375, 0.7018, 0.375, 0.7643, 0.25, 0.7643, 0.25, 0.7018, 0.25, 0.7018, 0.25, 0.7643, 0.125, 0.7643, 0.125, 0.7018, 0.125, 0.7018, 0.125, 0.7643, 0.0, 0.7643, 0.0, 0.7018, 0.375, 0.5, 0.4583, 0.5, 0.4583, 0.75, 0.375, 0.75, 0.375, 0.75, 0.4583, 0.75, 0.4583, 1.0, 0.375, 1.0, 0.375, 0.25, 0.4583, 0.25, 0.4583, 0.5, 0.375, 0.5, 0.375, 0.0, 0.4583, 0.0, 0.4583, 0.25, 0.375, 0.25, 0.375, 0.5, 0.4583, 0.5, 0.4583, 0.75, 0.375, 0.75, 0.375, 0.75, 0.4583, 0.75, 0.4583, 1.0, 0.375, 1.0, 0.0, 0.0, 0.0, 0.0, 0.0, 0.0, 0.0, 0.0, 0.375, 0.25, 0.4583, 0.25, 0.4583, 0.5, 0.375, 0.5, 0.0, 0.0, 0.0, 0.0, 0.0, 0.0, 0.0, 0.0, 0.375, 0.0, 0.4583, 0.0, 0.4583, 0.25, 0.375, 0.25, 0.375, 0.75, 0.4583, 0.75, 0.4583, 1.0, 0.375, 1.0, 0.0, 0.0, 0.0, 0.0, 0.0, 0.0, 0.0, 0.0, 0.375, 0.5, 0.4583, 0.5, 0.4583, 0.75, 0.375, 0.75, 0.0, 0.0, 0.0, 0.0, 0.0, 0.0, 0.0, 0.0, 0.375, 0.25, 0.4583, 0.25, 0.4583, 0.5, 0.375, 0.5, 0.0, 0.0, 0.0, 0.0, 0.0, 0.0, 0.0, 0.0, 0.375, 0.0, 0.4583, 0.0, 0.4583, 0.25, 0.375, 0.25, 0.375, 0.5, 0.4583, 0.5, 0.4583, 0.75, 0.375, 0.75, 0.0, 0.0, 0.0, 0.0, 0.0, 0.0, 0.0, 0.0, 0.375, 0.75, 0.4583, 0.75, 0.4583, 1.0, 0.375, 1.0, 0.0, 0.0, 0.0, 0.0, 0.0, 0.0, 0.0, 0.0, 0.375, 0.25, 0.4583, 0.25, 0.4583, 0.5, 0.375, 0.5, 0.0, 0.0, 0.0, 0.0, 0.0, 0.0, 0.0, 0.0, 0.375, 0.0, 0.4583, 0.0, 0.4583, 0.25, 0.375, 0.25])
me_cylinder_001.materials.append(mat_rocket_white)
me_cylinder_001.materials.append(mat_rocket_cyan)
me_cylinder_001.update()

# ---- objects
ob_light = bpy.data.objects.new('Light', light_light)
ob_camera = bpy.data.objects.new('Camera', cam_camera)
ob_bomb = bpy.data.objects.new('Bomb', me_cylinder)
ob_bomb_001 = bpy.data.objects.new('Bomb.001', me_cylinder_001)

# ---- transforms, parenting, visibility, modifiers, constraints
ob_light.location = (4.076, 1.005, 5.904)
ob_light.rotation_euler = (0.6503, 0.05522, 1.866)
ob_light.lock_rotations_4d = False
ob_light.empty_display_type = 'ARROWS'
ob_light.color = (0.0, 0.0, 0.0, 0.0)
ob_light.lineart.crease_threshold = 0.0
ob_camera.location = (7.359, -6.926, 4.958)
ob_camera.rotation_euler = (1.109, 0.0, 0.8149)
ob_camera.lock_rotations_4d = False
ob_camera.empty_display_type = 'ARROWS'
ob_camera.color = (0.0, 0.0, 0.0, 0.0)
ob_camera.display_type = 'WIRE'
ob_camera.lineart.crease_threshold = 0.0
ob_bomb.location = (0.0, 0.0, 0.0)
ob_bomb_001.location = (4.0, 0.0, 0.0)

# ---- collection membership
col_collection.objects.link(ob_light)
col_collection.objects.link(ob_camera)
col_bomb.objects.link(ob_bomb)
col_bomb.objects.link(ob_bomb_001)

# ---- scene / render settings (as saved in the file)
scene.camera = ob_camera
scene.frame_start = 1; scene.frame_end = 250; scene.frame_set(1)
scene.render.engine = 'BLENDER_EEVEE_NEXT'
scene.cycles.sampling_pattern = 'TABULATED_SOBOL'
scene.cycles.use_light_tree = False
scene.view_settings.view_transform = 'Filmic'
bpy.context.view_layer.update()
